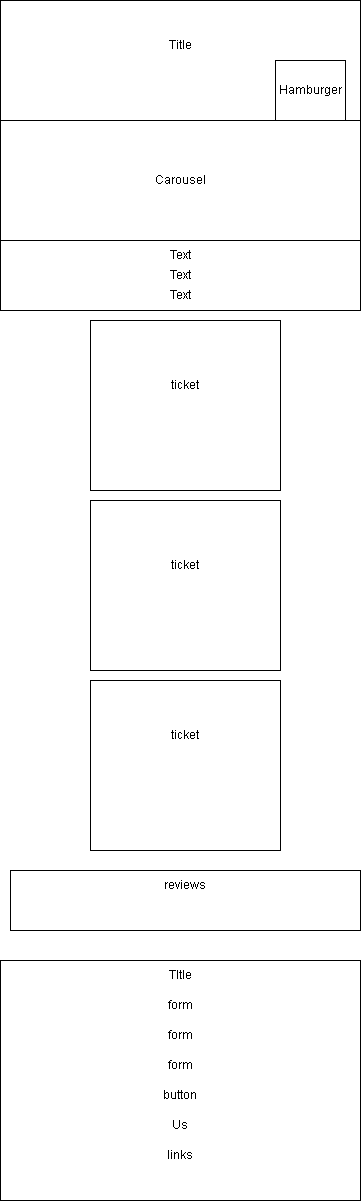

The diagram above was exported from draw.io. Its source (the exported page's mxGraphModel, read from the mxfile embedded in the PNG):
<mxGraphModel dx="1123" dy="778" grid="1" gridSize="10" guides="1" tooltips="1" connect="1" arrows="1" fold="1" page="1" pageScale="1" pageWidth="850" pageHeight="1100" math="0" shadow="0">
  <root>
    <mxCell id="0" />
    <mxCell id="1" parent="0" />
    <mxCell id="nQ_S5IoMe2bcKOmnru0S-1" value="" style="rounded=0;whiteSpace=wrap;html=1;" vertex="1" parent="1">
      <mxGeometry x="240" y="40" width="360" height="120" as="geometry" />
    </mxCell>
    <mxCell id="nQ_S5IoMe2bcKOmnru0S-2" value="Title" style="text;html=1;align=center;verticalAlign=middle;whiteSpace=wrap;rounded=0;" vertex="1" parent="1">
      <mxGeometry x="390" y="70" width="60" height="30" as="geometry" />
    </mxCell>
    <mxCell id="nQ_S5IoMe2bcKOmnru0S-3" value="" style="rounded=0;whiteSpace=wrap;html=1;" vertex="1" parent="1">
      <mxGeometry x="515" y="100" width="70" height="60" as="geometry" />
    </mxCell>
    <mxCell id="nQ_S5IoMe2bcKOmnru0S-4" value="Hamburger" style="text;html=1;align=center;verticalAlign=middle;whiteSpace=wrap;rounded=0;" vertex="1" parent="1">
      <mxGeometry x="520" y="115" width="60" height="30" as="geometry" />
    </mxCell>
    <mxCell id="nQ_S5IoMe2bcKOmnru0S-5" value="" style="rounded=0;whiteSpace=wrap;html=1;" vertex="1" parent="1">
      <mxGeometry x="240" y="160" width="360" height="120" as="geometry" />
    </mxCell>
    <mxCell id="nQ_S5IoMe2bcKOmnru0S-7" value="Carousel" style="text;html=1;align=center;verticalAlign=middle;whiteSpace=wrap;rounded=0;" vertex="1" parent="1">
      <mxGeometry x="390" y="205" width="60" height="30" as="geometry" />
    </mxCell>
    <mxCell id="nQ_S5IoMe2bcKOmnru0S-8" value="" style="rounded=0;whiteSpace=wrap;html=1;" vertex="1" parent="1">
      <mxGeometry x="240" y="280" width="360" height="70" as="geometry" />
    </mxCell>
    <mxCell id="nQ_S5IoMe2bcKOmnru0S-9" value="Text" style="text;html=1;align=center;verticalAlign=middle;whiteSpace=wrap;rounded=0;" vertex="1" parent="1">
      <mxGeometry x="390" y="280" width="60" height="30" as="geometry" />
    </mxCell>
    <mxCell id="nQ_S5IoMe2bcKOmnru0S-10" value="Text" style="text;html=1;align=center;verticalAlign=middle;whiteSpace=wrap;rounded=0;" vertex="1" parent="1">
      <mxGeometry x="390" y="300" width="60" height="30" as="geometry" />
    </mxCell>
    <mxCell id="nQ_S5IoMe2bcKOmnru0S-11" value="Text" style="text;html=1;align=center;verticalAlign=middle;whiteSpace=wrap;rounded=0;" vertex="1" parent="1">
      <mxGeometry x="390" y="320" width="60" height="30" as="geometry" />
    </mxCell>
    <mxCell id="nQ_S5IoMe2bcKOmnru0S-12" value="" style="rounded=0;whiteSpace=wrap;html=1;" vertex="1" parent="1">
      <mxGeometry x="330" y="360" width="190" height="170" as="geometry" />
    </mxCell>
    <mxCell id="nQ_S5IoMe2bcKOmnru0S-13" value="" style="rounded=0;whiteSpace=wrap;html=1;" vertex="1" parent="1">
      <mxGeometry x="330" y="540" width="190" height="170" as="geometry" />
    </mxCell>
    <mxCell id="nQ_S5IoMe2bcKOmnru0S-14" value="" style="rounded=0;whiteSpace=wrap;html=1;" vertex="1" parent="1">
      <mxGeometry x="330" y="720" width="190" height="170" as="geometry" />
    </mxCell>
    <mxCell id="nQ_S5IoMe2bcKOmnru0S-15" value="ticket" style="text;html=1;align=center;verticalAlign=middle;whiteSpace=wrap;rounded=0;" vertex="1" parent="1">
      <mxGeometry x="395" y="410" width="60" height="30" as="geometry" />
    </mxCell>
    <mxCell id="nQ_S5IoMe2bcKOmnru0S-16" value="ticket" style="text;html=1;align=center;verticalAlign=middle;whiteSpace=wrap;rounded=0;" vertex="1" parent="1">
      <mxGeometry x="395" y="590" width="60" height="30" as="geometry" />
    </mxCell>
    <mxCell id="nQ_S5IoMe2bcKOmnru0S-17" value="ticket" style="text;html=1;align=center;verticalAlign=middle;whiteSpace=wrap;rounded=0;" vertex="1" parent="1">
      <mxGeometry x="395" y="760" width="60" height="30" as="geometry" />
    </mxCell>
    <mxCell id="nQ_S5IoMe2bcKOmnru0S-18" value="" style="rounded=0;whiteSpace=wrap;html=1;" vertex="1" parent="1">
      <mxGeometry x="240" y="1000" width="360" height="240" as="geometry" />
    </mxCell>
    <mxCell id="nQ_S5IoMe2bcKOmnru0S-19" value="" style="rounded=0;whiteSpace=wrap;html=1;" vertex="1" parent="1">
      <mxGeometry x="250" y="910" width="350" height="60" as="geometry" />
    </mxCell>
    <mxCell id="nQ_S5IoMe2bcKOmnru0S-20" value="reviews" style="text;html=1;align=center;verticalAlign=middle;whiteSpace=wrap;rounded=0;" vertex="1" parent="1">
      <mxGeometry x="395" y="910" width="60" height="30" as="geometry" />
    </mxCell>
    <mxCell id="nQ_S5IoMe2bcKOmnru0S-21" value="form" style="text;html=1;align=center;verticalAlign=middle;whiteSpace=wrap;rounded=0;" vertex="1" parent="1">
      <mxGeometry x="390" y="1030" width="60" height="30" as="geometry" />
    </mxCell>
    <mxCell id="nQ_S5IoMe2bcKOmnru0S-22" value="form" style="text;html=1;align=center;verticalAlign=middle;whiteSpace=wrap;rounded=0;" vertex="1" parent="1">
      <mxGeometry x="390" y="1060" width="60" height="30" as="geometry" />
    </mxCell>
    <mxCell id="nQ_S5IoMe2bcKOmnru0S-23" value="form" style="text;html=1;align=center;verticalAlign=middle;whiteSpace=wrap;rounded=0;" vertex="1" parent="1">
      <mxGeometry x="390" y="1090" width="60" height="30" as="geometry" />
    </mxCell>
    <mxCell id="nQ_S5IoMe2bcKOmnru0S-24" value="button" style="text;html=1;align=center;verticalAlign=middle;whiteSpace=wrap;rounded=0;" vertex="1" parent="1">
      <mxGeometry x="390" y="1120" width="60" height="30" as="geometry" />
    </mxCell>
    <mxCell id="nQ_S5IoMe2bcKOmnru0S-25" value="Us" style="text;html=1;align=center;verticalAlign=middle;whiteSpace=wrap;rounded=0;" vertex="1" parent="1">
      <mxGeometry x="390" y="1150" width="60" height="30" as="geometry" />
    </mxCell>
    <mxCell id="nQ_S5IoMe2bcKOmnru0S-26" value="links" style="text;html=1;align=center;verticalAlign=middle;whiteSpace=wrap;rounded=0;" vertex="1" parent="1">
      <mxGeometry x="390" y="1180" width="60" height="30" as="geometry" />
    </mxCell>
    <mxCell id="nQ_S5IoMe2bcKOmnru0S-28" value="TItle" style="text;html=1;align=center;verticalAlign=middle;whiteSpace=wrap;rounded=0;" vertex="1" parent="1">
      <mxGeometry x="390" y="1000" width="60" height="30" as="geometry" />
    </mxCell>
  </root>
</mxGraphModel>